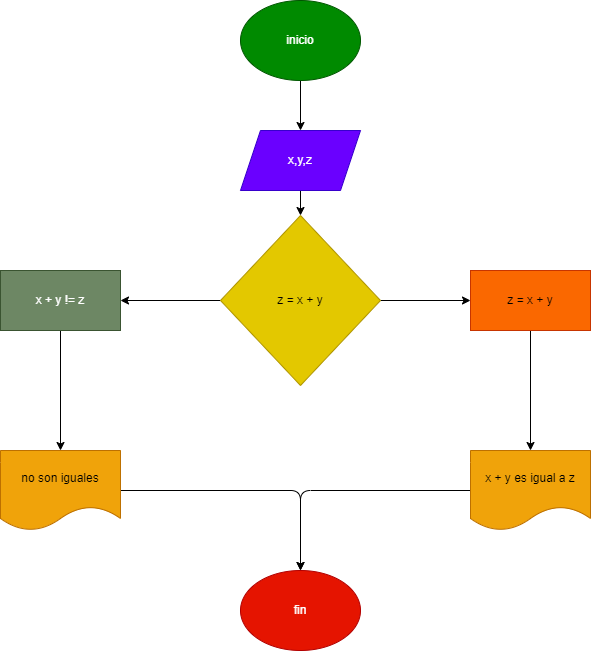

The diagram above was exported from draw.io. Its source (the exported page's mxGraphModel, read from the mxfile embedded in the PNG):
<mxGraphModel dx="1044" dy="1062" grid="1" gridSize="10" guides="1" tooltips="1" connect="1" arrows="1" fold="1" page="1" pageScale="1" pageWidth="827" pageHeight="1169" math="0" shadow="0">
  <root>
    <mxCell id="0" />
    <mxCell id="1" parent="0" />
    <mxCell id="4" value="" style="edgeStyle=none;html=1;" edge="1" parent="1" source="2" target="3">
      <mxGeometry relative="1" as="geometry" />
    </mxCell>
    <mxCell id="2" value="inicio" style="ellipse;whiteSpace=wrap;html=1;fillColor=#008a00;fontColor=#ffffff;strokeColor=#005700;" vertex="1" parent="1">
      <mxGeometry x="340" y="60" width="120" height="80" as="geometry" />
    </mxCell>
    <mxCell id="17" value="" style="edgeStyle=none;html=1;" edge="1" parent="1" source="3" target="16">
      <mxGeometry relative="1" as="geometry" />
    </mxCell>
    <mxCell id="3" value="x,y,z" style="shape=parallelogram;perimeter=parallelogramPerimeter;whiteSpace=wrap;html=1;fixedSize=1;fillColor=#6a00ff;strokeColor=#3700CC;fontColor=#ffffff;" vertex="1" parent="1">
      <mxGeometry x="340" y="190" width="120" height="60" as="geometry" />
    </mxCell>
    <mxCell id="21" value="" style="edgeStyle=none;html=1;" edge="1" parent="1" source="16" target="20">
      <mxGeometry relative="1" as="geometry" />
    </mxCell>
    <mxCell id="29" value="" style="edgeStyle=none;html=1;" edge="1" parent="1" source="16" target="28">
      <mxGeometry relative="1" as="geometry" />
    </mxCell>
    <mxCell id="16" value="z = x + y" style="rhombus;whiteSpace=wrap;html=1;fillColor=#e3c800;strokeColor=#B09500;fontColor=#000000;" vertex="1" parent="1">
      <mxGeometry x="320" y="275" width="160" height="170" as="geometry" />
    </mxCell>
    <mxCell id="32" value="" style="edgeStyle=none;html=1;" edge="1" parent="1" source="20" target="31">
      <mxGeometry relative="1" as="geometry" />
    </mxCell>
    <mxCell id="20" value="z = x + y" style="whiteSpace=wrap;html=1;fillColor=#fa6800;strokeColor=#C73500;fontColor=#000000;" vertex="1" parent="1">
      <mxGeometry x="570" y="330" width="120" height="60" as="geometry" />
    </mxCell>
    <mxCell id="34" style="edgeStyle=none;html=1;" edge="1" parent="1" source="26" target="33">
      <mxGeometry relative="1" as="geometry">
        <Array as="points">
          <mxPoint x="400" y="550" />
        </Array>
      </mxGeometry>
    </mxCell>
    <mxCell id="26" value="no son iguales" style="shape=document;whiteSpace=wrap;html=1;boundedLbl=1;fillColor=#f0a30a;strokeColor=#BD7000;fontColor=#000000;" vertex="1" parent="1">
      <mxGeometry x="100" y="510" width="120" height="80" as="geometry" />
    </mxCell>
    <mxCell id="30" style="edgeStyle=none;html=1;" edge="1" parent="1" source="28" target="26">
      <mxGeometry relative="1" as="geometry" />
    </mxCell>
    <mxCell id="28" value="x + y != z" style="whiteSpace=wrap;html=1;fillColor=#6d8764;strokeColor=#3A5431;fontColor=#ffffff;" vertex="1" parent="1">
      <mxGeometry x="100" y="330" width="120" height="60" as="geometry" />
    </mxCell>
    <mxCell id="35" style="edgeStyle=none;html=1;" edge="1" parent="1" source="31" target="33">
      <mxGeometry relative="1" as="geometry">
        <Array as="points">
          <mxPoint x="400" y="550" />
        </Array>
      </mxGeometry>
    </mxCell>
    <mxCell id="31" value="x + y es igual a z&lt;br&gt;" style="shape=document;whiteSpace=wrap;html=1;boundedLbl=1;fillColor=#f0a30a;strokeColor=#BD7000;fontColor=#000000;" vertex="1" parent="1">
      <mxGeometry x="570" y="510" width="120" height="80" as="geometry" />
    </mxCell>
    <mxCell id="33" value="fin" style="ellipse;whiteSpace=wrap;html=1;fillColor=#e51400;fontColor=#ffffff;strokeColor=#B20000;" vertex="1" parent="1">
      <mxGeometry x="340" y="630" width="120" height="80" as="geometry" />
    </mxCell>
  </root>
</mxGraphModel>